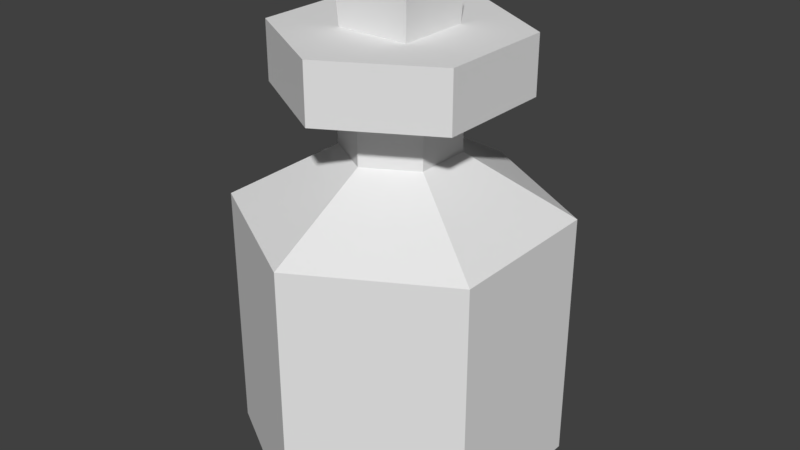 # Source: Potion.blend  (saved by Blender 2.79.0; exported with 4.5.12 LTS)
import bpy
from mathutils import Matrix  # noqa: F401  (used for matrix-valued properties, if any)

bpy.ops.wm.read_factory_settings(use_empty=True)
scene = bpy.context.scene
scene.name = 'Scene'

# ---- collections
col_collection_1 = bpy.data.collections.new('Collection 1'); scene.collection.children.link(col_collection_1)

# ---- materials (node trees are filled in below, after node groups)
mat_glass = bpy.data.materials.new('Glass')
mat_glass.alpha_threshold = 0.0
mat_glass.use_transparent_shadow = False
mat_glass.roughness = 0.5
mat_vertexcolor = bpy.data.materials.new('VertexColor')
mat_vertexcolor.alpha_threshold = 0.0
mat_vertexcolor.use_transparent_shadow = False
mat_vertexcolor.roughness = 0.5

# ---- material node trees

# ---- world
world_world = bpy.data.worlds.new('World'); scene.world = world_world
world_world.color = (0.05088, 0.05088, 0.05088)
world_world.use_sun_shadow = False
world_world.sun_shadow_jitter_overblur = 0.0
world_world.cycles.sampling_method = 'MANUAL'

# ---- meshes
me_cube = bpy.data.meshes.new('Cube')
me_cube.from_pydata([(-0.04554, 0.02629, 0.0914), (-0.04554, 0.02629, 0.008602), (-0.04554, -0.02629, 0.0914), (-0.04554, -0.02629, 0.008602), (-4.422e-09, -0.05258, 0.0914), (-4.422e-09, -0.05258, 0.008602), (0.04554, -0.02629, 0.0914), (0.04554, -0.02629, 0.008602), (0.04554, 0.02629, 0.0914), (0.04554, 0.02629, 0.008602), (1.746e-10, 0.05258, 0.0914), (1.746e-10, 0.05258, 0.008602), (-0.01281, -0.01281, 0.1389), (-0.01548, -0.01548, 0.1845), (-0.01281, 0.01281, 0.1389), (-0.01548, 0.01548, 0.1845), (0.01281, -0.01281, 0.1389), (0.01548, -0.01548, 0.1845), (0.01281, 0.01281, 0.1389), (0.01548, 0.01548, 0.1845), (-6.452e-10, 0.02235, 0.123), (0.01936, 0.01118, 0.123), (4.532e-10, 0.06351, 0.0), (4.532e-10, 0.06351, 0.1), (0.055, 0.03175, 0.0), (0.055, 0.03175, 0.1), (0.055, -0.03175, 0.0), (0.055, -0.03175, 0.1), (-5.099e-09, -0.06351, 0.0), (-5.099e-09, -0.06351, 0.1), (-0.055, -0.03175, 0.0), (-0.055, -0.03175, 0.1), (-0.055, 0.03175, 0.0), (-0.055, 0.03175, 0.1), (0.01936, -0.01118, 0.123), (-2.599e-09, -0.02235, 0.123), (-0.01936, -0.01118, 0.123), (-0.01936, 0.01118, 0.123), (-6.452e-10, 0.02235, 0.1448), (-0.01936, 0.01118, 0.1448), (-0.01936, -0.01118, 0.1448), (-2.599e-09, -0.02235, 0.1448), (0.01936, -0.01118, 0.1448), (0.01936, 0.01118, 0.1448), (6.724e-10, 0.04654, 0.1448), (-0.04031, 0.02327, 0.1448), (-0.04031, -0.02327, 0.1448), (-3.396e-09, -0.04654, 0.1448), (0.04031, -0.02327, 0.1448), (0.04031, 0.02327, 0.1448), (6.724e-10, 0.04654, 0.1673), (-0.04031, 0.02327, 0.1673), (-0.04031, -0.02327, 0.1673), (-3.396e-09, -0.04654, 0.1673), (0.04031, -0.02327, 0.1673), (0.04031, 0.02327, 0.1673)], [], [(1, 0, 10, 11), (3, 2, 0, 1), (1, 11, 9, 7, 5, 3), (0, 2, 4, 6, 8, 10), (11, 10, 8, 9), (5, 4, 2, 3), (7, 6, 4, 5), (9, 8, 6, 7), (12, 13, 15, 14), (14, 15, 19, 18), (18, 19, 17, 16), (16, 17, 13, 12), (14, 18, 16, 12), (19, 15, 13, 17), (36, 35, 41, 40), (31, 29, 35, 36), (22, 23, 25, 24), (37, 36, 40, 39), (29, 27, 34, 35), (24, 25, 27, 26), (21, 20, 38, 43), (25, 23, 20, 21), (26, 27, 29, 28), (43, 38, 44, 49), (23, 33, 37, 20), (28, 29, 31, 30), (27, 25, 21, 34), (34, 21, 43, 42), (30, 31, 33, 32), (20, 37, 39, 38), (33, 31, 36, 37), (32, 33, 23, 22), (22, 24, 26, 28, 30, 32), (35, 34, 42, 41), (48, 49, 55, 54), (41, 42, 48, 47), (39, 40, 46, 45), (42, 43, 49, 48), (40, 41, 47, 46), (38, 39, 45, 44), (55, 50, 51, 52, 53, 54), (46, 47, 53, 52), (44, 45, 51, 50), (49, 44, 50, 55), (47, 48, 54, 53), (45, 46, 52, 51)])
me_cube.polygons.foreach_set('material_index', [1, 1, 1, 1, 1, 1, 1, 1, 1, 1, 1, 1, 1, 1, 0, 0, 0, 0, 0, 0, 0, 0, 0, 0, 0, 0, 0, 0, 0, 0, 0, 0, 0, 0, 0, 0, 0, 0, 0, 0, 0, 0, 0, 0, 0, 0])
_ca = me_cube.color_attributes.new('Col', 'BYTE_COLOR', 'CORNER')
_ca.data.foreach_set('color', [1.0, 0.02122, 0.0356, 1.0, 1.0, 0.02122, 0.0356, 1.0, 1.0, 0.02122, 0.0356, 1.0, 1.0, 0.02122, 0.0356, 1.0, 1.0, 0.02122, 0.0356, 1.0, 1.0, 0.02122, 0.0356, 1.0, 1.0, 0.02122, 0.0356, 1.0, 1.0, 0.02315, 0.0382, 1.0, 1.0, 0.02122, 0.0356, 1.0, 1.0, 0.02122, 0.0356, 1.0, 1.0, 0.02122, 0.0356, 1.0, 1.0, 0.02122, 0.0356, 1.0, 1.0, 0.02122, 0.0356, 1.0, 1.0, 0.02122, 0.0356, 1.0, 1.0, 0.02122, 0.0356, 1.0, 1.0, 0.02122, 0.0356, 1.0, 1.0, 0.02122, 0.0356, 1.0, 1.0, 0.02122, 0.0356, 1.0, 1.0, 0.02122, 0.0356, 1.0, 1.0, 0.02122, 0.0356, 1.0, 1.0, 0.02122, 0.0356, 1.0, 1.0, 0.02122, 0.0356, 1.0, 1.0, 0.02122, 0.0356, 1.0, 1.0, 0.02122, 0.0356, 1.0, 1.0, 0.02122, 0.0356, 1.0, 1.0, 0.04519, 0.06301, 1.0, 1.0, 0.02122, 0.0356, 1.0, 1.0, 0.02122, 0.0356, 1.0, 1.0, 0.02122, 0.0356, 1.0, 1.0, 0.02122, 0.0356, 1.0, 1.0, 0.02122, 0.0356, 1.0, 1.0, 0.02122, 0.0356, 1.0, 1.0, 0.02122, 0.0356, 1.0, 1.0, 0.02122, 0.0356, 1.0, 1.0, 0.02122, 0.0356, 1.0, 1.0, 0.02122, 0.0356, 1.0, 0.491, 0.3005, 0.06848, 1.0, 0.491, 0.3005, 0.06848, 1.0, 0.491, 0.3005, 0.06848, 1.0, 0.491, 0.3005, 0.06848, 1.0, 0.491, 0.3005, 0.06848, 1.0, 0.491, 0.3005, 0.06848, 1.0, 0.491, 0.3005, 0.06848, 1.0, 0.491, 0.3005, 0.06848, 1.0, 0.491, 0.3005, 0.06848, 1.0, 0.491, 0.3005, 0.06848, 1.0, 0.491, 0.3005, 0.06848, 1.0, 0.491, 0.3005, 0.06848, 1.0, 0.491, 0.3005, 0.06848, 1.0, 0.491, 0.3005, 0.06848, 1.0, 0.491, 0.3005, 0.06848, 1.0, 0.4969, 0.305, 0.07036, 1.0, 0.491, 0.3005, 0.06848, 1.0, 0.5029, 0.314, 0.07819, 1.0, 0.491, 0.3005, 0.06848, 1.0, 0.491, 0.3005, 0.06848, 1.0, 0.491, 0.3005, 0.06848, 1.0, 0.491, 0.3005, 0.06848, 1.0, 0.491, 0.3005, 0.06848, 1.0, 0.491, 0.3005, 0.06848, 1.0, 1.0, 1.0, 1.0, 1.0, 1.0, 1.0, 1.0, 1.0, 1.0, 1.0, 1.0, 1.0, 1.0, 1.0, 1.0, 1.0, 1.0, 1.0, 1.0, 1.0, 1.0, 1.0, 1.0, 1.0, 1.0, 1.0, 1.0, 1.0, 1.0, 1.0, 1.0, 1.0, 1.0, 1.0, 1.0, 1.0, 1.0, 1.0, 1.0, 1.0, 1.0, 1.0, 1.0, 1.0, 1.0, 1.0, 1.0, 1.0, 1.0, 1.0, 1.0, 1.0, 1.0, 1.0, 1.0, 1.0, 1.0, 1.0, 1.0, 1.0, 1.0, 1.0, 1.0, 1.0, 1.0, 1.0, 1.0, 1.0, 1.0, 1.0, 1.0, 1.0, 1.0, 1.0, 1.0, 1.0, 1.0, 1.0, 1.0, 1.0, 1.0, 1.0, 1.0, 1.0, 1.0, 1.0, 1.0, 1.0, 1.0, 1.0, 1.0, 1.0, 1.0, 1.0, 1.0, 1.0, 1.0, 1.0, 1.0, 1.0, 1.0, 1.0, 1.0, 1.0, 1.0, 1.0, 1.0, 1.0, 1.0, 1.0, 1.0, 1.0, 1.0, 1.0, 1.0, 1.0, 1.0, 1.0, 1.0, 1.0, 1.0, 1.0, 1.0, 1.0, 1.0, 1.0, 1.0, 1.0, 1.0, 1.0, 1.0, 1.0, 1.0, 1.0, 1.0, 1.0, 1.0, 1.0, 1.0, 1.0, 1.0, 1.0, 1.0, 1.0, 1.0, 1.0, 1.0, 1.0, 1.0, 1.0, 1.0, 1.0, 1.0, 1.0, 1.0, 1.0, 1.0, 1.0, 1.0, 1.0, 1.0, 1.0, 1.0, 1.0, 1.0, 1.0, 1.0, 1.0, 1.0, 1.0, 1.0, 1.0, 1.0, 1.0, 1.0, 1.0, 1.0, 1.0, 1.0, 1.0, 1.0, 1.0, 1.0, 1.0, 1.0, 1.0, 1.0, 1.0, 1.0, 1.0, 1.0, 1.0, 1.0, 1.0, 1.0, 1.0, 1.0, 1.0, 1.0, 1.0, 1.0, 1.0, 1.0, 1.0, 1.0, 1.0, 1.0, 1.0, 1.0, 1.0, 1.0, 1.0, 1.0, 1.0, 1.0, 1.0, 1.0, 1.0, 1.0, 1.0, 1.0, 1.0, 1.0, 1.0, 1.0, 1.0, 1.0, 1.0, 1.0, 1.0, 1.0, 1.0, 1.0, 1.0, 1.0, 1.0, 1.0, 1.0, 1.0, 1.0, 1.0, 1.0, 1.0, 1.0, 1.0, 1.0, 1.0, 1.0, 1.0, 1.0, 1.0, 1.0, 1.0, 1.0, 1.0, 1.0, 1.0, 1.0, 1.0, 1.0, 1.0, 1.0, 1.0, 1.0, 1.0, 1.0, 1.0, 1.0, 1.0, 1.0, 1.0, 1.0, 1.0, 1.0, 1.0, 1.0, 1.0, 1.0, 1.0, 1.0, 1.0, 1.0, 1.0, 1.0, 1.0, 1.0, 1.0, 1.0, 1.0, 1.0, 1.0, 1.0, 1.0, 1.0, 1.0, 1.0, 1.0, 1.0, 1.0, 1.0, 1.0, 1.0, 1.0, 1.0, 1.0, 1.0, 1.0, 1.0, 1.0, 1.0, 1.0, 1.0, 1.0, 1.0, 1.0, 1.0, 1.0, 1.0, 1.0, 1.0, 1.0, 1.0, 1.0, 1.0, 1.0, 1.0, 1.0, 1.0, 1.0, 1.0, 1.0, 1.0, 1.0, 1.0, 1.0, 1.0, 1.0, 1.0, 1.0, 1.0, 1.0, 1.0, 1.0, 1.0, 1.0, 1.0, 1.0, 1.0, 1.0, 1.0, 1.0, 1.0, 1.0, 1.0, 1.0, 1.0, 1.0, 1.0, 1.0, 1.0, 1.0, 1.0, 1.0, 1.0, 1.0, 1.0, 1.0, 1.0, 1.0, 1.0, 1.0, 1.0, 1.0, 1.0, 1.0, 1.0, 1.0, 1.0, 1.0, 1.0, 1.0, 1.0, 1.0, 1.0, 1.0, 1.0, 1.0, 1.0, 1.0, 1.0, 1.0, 1.0, 1.0, 1.0, 1.0, 1.0, 1.0, 1.0, 1.0, 1.0, 1.0, 1.0, 1.0, 1.0, 1.0, 1.0, 1.0, 1.0, 1.0, 1.0, 1.0, 1.0, 1.0, 1.0, 1.0, 1.0, 1.0, 1.0, 1.0, 1.0, 1.0, 1.0, 1.0, 1.0, 1.0, 1.0, 1.0, 1.0, 1.0, 1.0, 1.0, 1.0, 1.0, 1.0, 1.0, 1.0, 1.0, 1.0, 1.0, 1.0, 1.0, 1.0, 1.0, 1.0, 1.0, 1.0, 1.0, 1.0, 1.0, 1.0, 1.0, 1.0, 1.0, 1.0, 1.0, 1.0, 1.0, 1.0, 1.0, 1.0, 1.0, 1.0, 1.0, 1.0, 1.0, 1.0, 1.0, 1.0, 1.0, 1.0, 1.0, 1.0, 1.0, 1.0, 1.0, 1.0, 1.0, 1.0, 1.0, 1.0, 1.0, 1.0, 1.0, 1.0, 1.0, 1.0, 1.0, 1.0, 1.0, 1.0, 1.0, 1.0, 1.0, 1.0, 1.0, 1.0, 1.0, 1.0, 1.0, 1.0, 1.0, 1.0, 1.0, 1.0, 1.0, 1.0, 1.0, 1.0, 1.0, 1.0, 1.0, 1.0, 1.0, 1.0, 1.0, 1.0, 1.0, 1.0, 1.0, 1.0, 1.0, 1.0, 1.0, 1.0, 1.0, 1.0, 1.0, 1.0])
me_cube.materials.append(mat_glass)
me_cube.materials.append(mat_vertexcolor)
me_cube.use_remesh_preserve_volume = False
me_cube.use_remesh_preserve_attributes = False
me_cube.use_mirror_vertex_groups = False
me_cube.use_paint_bone_selection = False
me_cube.use_paint_mask = True
me_cube.update()

# ---- objects
ob_potion = bpy.data.objects.new('Potion', me_cube)

# ---- transforms, parenting, visibility, modifiers, constraints
ob_potion.location = (0.0, 0.0, 0.0)
ob_potion.lineart.crease_threshold = 0.0

# ---- collection membership
col_collection_1.objects.link(ob_potion)

# ---- scene / render settings (as saved in the file)
scene.frame_start = 1; scene.frame_end = 250; scene.frame_set(1)
scene.render.engine = 'BLENDER_EEVEE_NEXT'
scene.render.resolution_percentage = 50
scene.render.dither_intensity = 0.0
scene.cycles.use_denoising = False
scene.cycles.samples = 128
scene.cycles.sampling_pattern = 'TABULATED_SOBOL'
scene.cycles.use_adaptive_sampling = False
scene.cycles.use_light_tree = False
scene.cycles.blur_glossy = 0.0
scene.cycles.sample_clamp_indirect = 0.0
scene.view_settings.view_transform = 'Standard'
bpy.context.view_layer.update()

# ---- added for rendering (the .blend has no active camera and no usable light): camera, sun
cam_auto = bpy.data.cameras.new('AutoCamera')
cam_auto.lens = 50.0
cam_auto.sensor_width = 36.0
cam_auto.clip_end = 1000.0
ob_auto_camera = bpy.data.objects.new('AutoCamera', cam_auto)
scene.collection.objects.link(ob_auto_camera)
ob_auto_camera.location = (0.230899, -0.277079, 0.276981)
ob_auto_camera.rotation_euler = (1.09748, -7.21219e-08, 0.694738)
scene.camera = ob_auto_camera
light_auto_sun = bpy.data.lights.new('AutoSun', 'SUN')
light_auto_sun.energy = 3.0
light_auto_sun.angle = 0.0523599
ob_auto_sun = bpy.data.objects.new('AutoSun', light_auto_sun)
scene.collection.objects.link(ob_auto_sun)
ob_auto_sun.rotation_euler = (0.872665, 0.174533, 0.523599)
bpy.context.view_layer.update()
